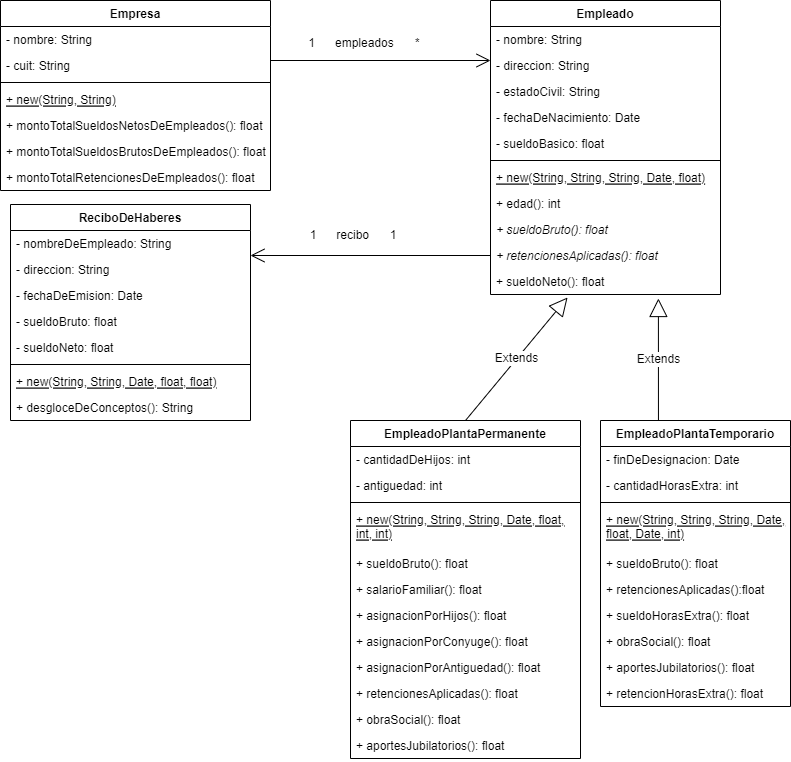

The diagram above was exported from draw.io. Its source (the exported page's mxGraphModel, read from the mxfile embedded in the PNG):
<mxGraphModel dx="1422" dy="705" grid="1" gridSize="10" guides="1" tooltips="1" connect="1" arrows="1" fold="1" page="1" pageScale="1" pageWidth="827" pageHeight="1169" math="0" shadow="0">
  <root>
    <mxCell id="WIyWlLk6GJQsqaUBKTNV-0" />
    <mxCell id="WIyWlLk6GJQsqaUBKTNV-1" parent="WIyWlLk6GJQsqaUBKTNV-0" />
    <mxCell id="ymYPpinOaH8bNG49Zf-p-0" value="Empresa&#10;" style="swimlane;fontStyle=1;align=center;verticalAlign=top;childLayout=stackLayout;horizontal=1;startSize=26;horizontalStack=0;resizeParent=1;resizeParentMax=0;resizeLast=0;collapsible=1;marginBottom=0;" vertex="1" parent="WIyWlLk6GJQsqaUBKTNV-1">
      <mxGeometry x="20" y="60" width="270" height="190" as="geometry">
        <mxRectangle x="80" y="60" width="80" height="26" as="alternateBounds" />
      </mxGeometry>
    </mxCell>
    <mxCell id="ymYPpinOaH8bNG49Zf-p-9" value="- nombre: String&#10;" style="text;strokeColor=none;fillColor=none;align=left;verticalAlign=top;spacingLeft=4;spacingRight=4;overflow=hidden;rotatable=0;points=[[0,0.5],[1,0.5]];portConstraint=eastwest;" vertex="1" parent="ymYPpinOaH8bNG49Zf-p-0">
      <mxGeometry y="26" width="270" height="26" as="geometry" />
    </mxCell>
    <mxCell id="ymYPpinOaH8bNG49Zf-p-10" value="- cuit: String&#10;" style="text;strokeColor=none;fillColor=none;align=left;verticalAlign=top;spacingLeft=4;spacingRight=4;overflow=hidden;rotatable=0;points=[[0,0.5],[1,0.5]];portConstraint=eastwest;" vertex="1" parent="ymYPpinOaH8bNG49Zf-p-0">
      <mxGeometry y="52" width="270" height="26" as="geometry" />
    </mxCell>
    <mxCell id="ymYPpinOaH8bNG49Zf-p-2" value="" style="line;strokeWidth=1;fillColor=none;align=left;verticalAlign=middle;spacingTop=-1;spacingLeft=3;spacingRight=3;rotatable=0;labelPosition=right;points=[];portConstraint=eastwest;" vertex="1" parent="ymYPpinOaH8bNG49Zf-p-0">
      <mxGeometry y="78" width="270" height="8" as="geometry" />
    </mxCell>
    <mxCell id="ymYPpinOaH8bNG49Zf-p-37" value="+ new(String, String)" style="text;strokeColor=none;fillColor=none;align=left;verticalAlign=top;spacingLeft=4;spacingRight=4;overflow=hidden;rotatable=0;points=[[0,0.5],[1,0.5]];portConstraint=eastwest;fontSize=12;fontStyle=4" vertex="1" parent="ymYPpinOaH8bNG49Zf-p-0">
      <mxGeometry y="86" width="270" height="26" as="geometry" />
    </mxCell>
    <mxCell id="ymYPpinOaH8bNG49Zf-p-50" value="+ montoTotalSueldosNetosDeEmpleados(): float" style="text;strokeColor=none;fillColor=none;align=left;verticalAlign=top;spacingLeft=4;spacingRight=4;overflow=hidden;rotatable=0;points=[[0,0.5],[1,0.5]];portConstraint=eastwest;fontSize=12;" vertex="1" parent="ymYPpinOaH8bNG49Zf-p-0">
      <mxGeometry y="112" width="270" height="26" as="geometry" />
    </mxCell>
    <mxCell id="ymYPpinOaH8bNG49Zf-p-51" value="+ montoTotalSueldosBrutosDeEmpleados(): float" style="text;strokeColor=none;fillColor=none;align=left;verticalAlign=top;spacingLeft=4;spacingRight=4;overflow=hidden;rotatable=0;points=[[0,0.5],[1,0.5]];portConstraint=eastwest;fontSize=12;" vertex="1" parent="ymYPpinOaH8bNG49Zf-p-0">
      <mxGeometry y="138" width="270" height="26" as="geometry" />
    </mxCell>
    <mxCell id="ymYPpinOaH8bNG49Zf-p-52" value="+ montoTotalRetencionesDeEmpleados(): float" style="text;strokeColor=none;fillColor=none;align=left;verticalAlign=top;spacingLeft=4;spacingRight=4;overflow=hidden;rotatable=0;points=[[0,0.5],[1,0.5]];portConstraint=eastwest;fontSize=12;" vertex="1" parent="ymYPpinOaH8bNG49Zf-p-0">
      <mxGeometry y="164" width="270" height="26" as="geometry" />
    </mxCell>
    <mxCell id="ymYPpinOaH8bNG49Zf-p-4" value="Empleado&#10;" style="swimlane;fontStyle=1;align=center;verticalAlign=top;childLayout=stackLayout;horizontal=1;startSize=26;horizontalStack=0;resizeParent=1;resizeParentMax=0;resizeLast=0;collapsible=1;marginBottom=0;" vertex="1" parent="WIyWlLk6GJQsqaUBKTNV-1">
      <mxGeometry x="510" y="60" width="230" height="294" as="geometry" />
    </mxCell>
    <mxCell id="ymYPpinOaH8bNG49Zf-p-11" value="- nombre: String" style="text;strokeColor=none;fillColor=none;align=left;verticalAlign=top;spacingLeft=4;spacingRight=4;overflow=hidden;rotatable=0;points=[[0,0.5],[1,0.5]];portConstraint=eastwest;" vertex="1" parent="ymYPpinOaH8bNG49Zf-p-4">
      <mxGeometry y="26" width="230" height="26" as="geometry" />
    </mxCell>
    <mxCell id="ymYPpinOaH8bNG49Zf-p-13" value="- direccion: String" style="text;strokeColor=none;fillColor=none;align=left;verticalAlign=top;spacingLeft=4;spacingRight=4;overflow=hidden;rotatable=0;points=[[0,0.5],[1,0.5]];portConstraint=eastwest;" vertex="1" parent="ymYPpinOaH8bNG49Zf-p-4">
      <mxGeometry y="52" width="230" height="26" as="geometry" />
    </mxCell>
    <mxCell id="ymYPpinOaH8bNG49Zf-p-14" value="- estadoCivil: String" style="text;strokeColor=none;fillColor=none;align=left;verticalAlign=top;spacingLeft=4;spacingRight=4;overflow=hidden;rotatable=0;points=[[0,0.5],[1,0.5]];portConstraint=eastwest;" vertex="1" parent="ymYPpinOaH8bNG49Zf-p-4">
      <mxGeometry y="78" width="230" height="26" as="geometry" />
    </mxCell>
    <mxCell id="ymYPpinOaH8bNG49Zf-p-15" value="- fechaDeNacimiento: Date" style="text;strokeColor=none;fillColor=none;align=left;verticalAlign=top;spacingLeft=4;spacingRight=4;overflow=hidden;rotatable=0;points=[[0,0.5],[1,0.5]];portConstraint=eastwest;" vertex="1" parent="ymYPpinOaH8bNG49Zf-p-4">
      <mxGeometry y="104" width="230" height="26" as="geometry" />
    </mxCell>
    <mxCell id="ymYPpinOaH8bNG49Zf-p-16" value="- sueldoBasico: float" style="text;strokeColor=none;fillColor=none;align=left;verticalAlign=top;spacingLeft=4;spacingRight=4;overflow=hidden;rotatable=0;points=[[0,0.5],[1,0.5]];portConstraint=eastwest;" vertex="1" parent="ymYPpinOaH8bNG49Zf-p-4">
      <mxGeometry y="130" width="230" height="26" as="geometry" />
    </mxCell>
    <mxCell id="ymYPpinOaH8bNG49Zf-p-6" value="" style="line;strokeWidth=1;fillColor=none;align=left;verticalAlign=middle;spacingTop=-1;spacingLeft=3;spacingRight=3;rotatable=0;labelPosition=right;points=[];portConstraint=eastwest;" vertex="1" parent="ymYPpinOaH8bNG49Zf-p-4">
      <mxGeometry y="156" width="230" height="8" as="geometry" />
    </mxCell>
    <mxCell id="ymYPpinOaH8bNG49Zf-p-36" value="+ new(String, String, String, Date, float)" style="text;strokeColor=none;fillColor=none;align=left;verticalAlign=top;spacingLeft=4;spacingRight=4;overflow=hidden;rotatable=0;points=[[0,0.5],[1,0.5]];portConstraint=eastwest;fontSize=12;fontStyle=4" vertex="1" parent="ymYPpinOaH8bNG49Zf-p-4">
      <mxGeometry y="164" width="230" height="26" as="geometry" />
    </mxCell>
    <mxCell id="ymYPpinOaH8bNG49Zf-p-17" value="+ edad(): int" style="text;strokeColor=none;fillColor=none;align=left;verticalAlign=top;spacingLeft=4;spacingRight=4;overflow=hidden;rotatable=0;points=[[0,0.5],[1,0.5]];portConstraint=eastwest;" vertex="1" parent="ymYPpinOaH8bNG49Zf-p-4">
      <mxGeometry y="190" width="230" height="26" as="geometry" />
    </mxCell>
    <mxCell id="ymYPpinOaH8bNG49Zf-p-31" value="+ sueldoBruto(): float" style="text;strokeColor=none;fillColor=none;align=left;verticalAlign=top;spacingLeft=4;spacingRight=4;overflow=hidden;rotatable=0;points=[[0,0.5],[1,0.5]];portConstraint=eastwest;fontSize=12;fontStyle=2" vertex="1" parent="ymYPpinOaH8bNG49Zf-p-4">
      <mxGeometry y="216" width="230" height="26" as="geometry" />
    </mxCell>
    <mxCell id="ymYPpinOaH8bNG49Zf-p-32" value="+ retencionesAplicadas(): float&#10;" style="text;strokeColor=none;fillColor=none;align=left;verticalAlign=top;spacingLeft=4;spacingRight=4;overflow=hidden;rotatable=0;points=[[0,0.5],[1,0.5]];portConstraint=eastwest;fontSize=12;fontStyle=2" vertex="1" parent="ymYPpinOaH8bNG49Zf-p-4">
      <mxGeometry y="242" width="230" height="26" as="geometry" />
    </mxCell>
    <mxCell id="ymYPpinOaH8bNG49Zf-p-34" value="+ sueldoNeto(): float" style="text;strokeColor=none;fillColor=none;align=left;verticalAlign=top;spacingLeft=4;spacingRight=4;overflow=hidden;rotatable=0;points=[[0,0.5],[1,0.5]];portConstraint=eastwest;fontSize=12;fontStyle=0" vertex="1" parent="ymYPpinOaH8bNG49Zf-p-4">
      <mxGeometry y="268" width="230" height="26" as="geometry" />
    </mxCell>
    <mxCell id="ymYPpinOaH8bNG49Zf-p-8" value="" style="endArrow=open;endFill=1;endSize=12;html=1;rounded=0;" edge="1" parent="WIyWlLk6GJQsqaUBKTNV-1">
      <mxGeometry width="160" relative="1" as="geometry">
        <mxPoint x="290" y="120" as="sourcePoint" />
        <mxPoint x="510" y="120" as="targetPoint" />
      </mxGeometry>
    </mxCell>
    <mxCell id="ymYPpinOaH8bNG49Zf-p-18" value="&lt;font style=&quot;font-size: 12px&quot;&gt;1&lt;span style=&quot;white-space: pre&quot;&gt;&#09;&lt;/span&gt;empleados&lt;span style=&quot;white-space: pre&quot;&gt;&#09;&lt;/span&gt;*&lt;/font&gt;" style="text;html=1;strokeColor=none;fillColor=none;align=center;verticalAlign=middle;whiteSpace=wrap;rounded=0;" vertex="1" parent="WIyWlLk6GJQsqaUBKTNV-1">
      <mxGeometry x="354" y="88" width="60" height="30" as="geometry" />
    </mxCell>
    <mxCell id="ymYPpinOaH8bNG49Zf-p-19" value="EmpleadoPlantaPermanente&#10;" style="swimlane;fontStyle=1;align=center;verticalAlign=top;childLayout=stackLayout;horizontal=1;startSize=26;horizontalStack=0;resizeParent=1;resizeParentMax=0;resizeLast=0;collapsible=1;marginBottom=0;fontSize=12;" vertex="1" parent="WIyWlLk6GJQsqaUBKTNV-1">
      <mxGeometry x="370" y="480" width="230" height="338" as="geometry" />
    </mxCell>
    <mxCell id="ymYPpinOaH8bNG49Zf-p-20" value="- cantidadDeHijos: int&#10;" style="text;strokeColor=none;fillColor=none;align=left;verticalAlign=top;spacingLeft=4;spacingRight=4;overflow=hidden;rotatable=0;points=[[0,0.5],[1,0.5]];portConstraint=eastwest;fontSize=12;" vertex="1" parent="ymYPpinOaH8bNG49Zf-p-19">
      <mxGeometry y="26" width="230" height="26" as="geometry" />
    </mxCell>
    <mxCell id="ymYPpinOaH8bNG49Zf-p-29" value="- antiguedad: int" style="text;strokeColor=none;fillColor=none;align=left;verticalAlign=top;spacingLeft=4;spacingRight=4;overflow=hidden;rotatable=0;points=[[0,0.5],[1,0.5]];portConstraint=eastwest;fontSize=12;" vertex="1" parent="ymYPpinOaH8bNG49Zf-p-19">
      <mxGeometry y="52" width="230" height="26" as="geometry" />
    </mxCell>
    <mxCell id="ymYPpinOaH8bNG49Zf-p-21" value="" style="line;strokeWidth=1;fillColor=none;align=left;verticalAlign=middle;spacingTop=-1;spacingLeft=3;spacingRight=3;rotatable=0;labelPosition=right;points=[];portConstraint=eastwest;fontSize=12;" vertex="1" parent="ymYPpinOaH8bNG49Zf-p-19">
      <mxGeometry y="78" width="230" height="8" as="geometry" />
    </mxCell>
    <mxCell id="ymYPpinOaH8bNG49Zf-p-72" value="+ new(String, String, String, Date, float,&#10;int, int)" style="text;strokeColor=none;fillColor=none;align=left;verticalAlign=top;spacingLeft=4;spacingRight=4;overflow=hidden;rotatable=0;points=[[0,0.5],[1,0.5]];portConstraint=eastwest;fontSize=12;fontStyle=4" vertex="1" parent="ymYPpinOaH8bNG49Zf-p-19">
      <mxGeometry y="86" width="230" height="44" as="geometry" />
    </mxCell>
    <mxCell id="ymYPpinOaH8bNG49Zf-p-22" value="+ sueldoBruto(): float" style="text;strokeColor=none;fillColor=none;align=left;verticalAlign=top;spacingLeft=4;spacingRight=4;overflow=hidden;rotatable=0;points=[[0,0.5],[1,0.5]];portConstraint=eastwest;fontSize=12;" vertex="1" parent="ymYPpinOaH8bNG49Zf-p-19">
      <mxGeometry y="130" width="230" height="26" as="geometry" />
    </mxCell>
    <mxCell id="ymYPpinOaH8bNG49Zf-p-41" value="+ salarioFamiliar(): float" style="text;strokeColor=none;fillColor=none;align=left;verticalAlign=top;spacingLeft=4;spacingRight=4;overflow=hidden;rotatable=0;points=[[0,0.5],[1,0.5]];portConstraint=eastwest;fontSize=12;" vertex="1" parent="ymYPpinOaH8bNG49Zf-p-19">
      <mxGeometry y="156" width="230" height="26" as="geometry" />
    </mxCell>
    <mxCell id="ymYPpinOaH8bNG49Zf-p-42" value="+ asignacionPorHijos(): float" style="text;strokeColor=none;fillColor=none;align=left;verticalAlign=top;spacingLeft=4;spacingRight=4;overflow=hidden;rotatable=0;points=[[0,0.5],[1,0.5]];portConstraint=eastwest;fontSize=12;" vertex="1" parent="ymYPpinOaH8bNG49Zf-p-19">
      <mxGeometry y="182" width="230" height="26" as="geometry" />
    </mxCell>
    <mxCell id="ymYPpinOaH8bNG49Zf-p-43" value="+ asignacionPorConyuge(): float" style="text;strokeColor=none;fillColor=none;align=left;verticalAlign=top;spacingLeft=4;spacingRight=4;overflow=hidden;rotatable=0;points=[[0,0.5],[1,0.5]];portConstraint=eastwest;fontSize=12;" vertex="1" parent="ymYPpinOaH8bNG49Zf-p-19">
      <mxGeometry y="208" width="230" height="26" as="geometry" />
    </mxCell>
    <mxCell id="ymYPpinOaH8bNG49Zf-p-44" value="+ asignacionPorAntiguedad(): float" style="text;strokeColor=none;fillColor=none;align=left;verticalAlign=top;spacingLeft=4;spacingRight=4;overflow=hidden;rotatable=0;points=[[0,0.5],[1,0.5]];portConstraint=eastwest;fontSize=12;" vertex="1" parent="ymYPpinOaH8bNG49Zf-p-19">
      <mxGeometry y="234" width="230" height="26" as="geometry" />
    </mxCell>
    <mxCell id="ymYPpinOaH8bNG49Zf-p-38" value="+ retencionesAplicadas(): float" style="text;strokeColor=none;fillColor=none;align=left;verticalAlign=top;spacingLeft=4;spacingRight=4;overflow=hidden;rotatable=0;points=[[0,0.5],[1,0.5]];portConstraint=eastwest;fontSize=12;" vertex="1" parent="ymYPpinOaH8bNG49Zf-p-19">
      <mxGeometry y="260" width="230" height="26" as="geometry" />
    </mxCell>
    <mxCell id="ymYPpinOaH8bNG49Zf-p-39" value="+ obraSocial(): float" style="text;strokeColor=none;fillColor=none;align=left;verticalAlign=top;spacingLeft=4;spacingRight=4;overflow=hidden;rotatable=0;points=[[0,0.5],[1,0.5]];portConstraint=eastwest;fontSize=12;" vertex="1" parent="ymYPpinOaH8bNG49Zf-p-19">
      <mxGeometry y="286" width="230" height="26" as="geometry" />
    </mxCell>
    <mxCell id="ymYPpinOaH8bNG49Zf-p-40" value="+ aportesJubilatorios(): float" style="text;strokeColor=none;fillColor=none;align=left;verticalAlign=top;spacingLeft=4;spacingRight=4;overflow=hidden;rotatable=0;points=[[0,0.5],[1,0.5]];portConstraint=eastwest;fontSize=12;" vertex="1" parent="ymYPpinOaH8bNG49Zf-p-19">
      <mxGeometry y="312" width="230" height="26" as="geometry" />
    </mxCell>
    <mxCell id="ymYPpinOaH8bNG49Zf-p-23" value="EmpleadoPlantaTemporario" style="swimlane;fontStyle=1;align=center;verticalAlign=top;childLayout=stackLayout;horizontal=1;startSize=26;horizontalStack=0;resizeParent=1;resizeParentMax=0;resizeLast=0;collapsible=1;marginBottom=0;fontSize=12;" vertex="1" parent="WIyWlLk6GJQsqaUBKTNV-1">
      <mxGeometry x="620" y="480" width="190" height="286" as="geometry" />
    </mxCell>
    <mxCell id="ymYPpinOaH8bNG49Zf-p-24" value="- finDeDesignacion: Date" style="text;strokeColor=none;fillColor=none;align=left;verticalAlign=top;spacingLeft=4;spacingRight=4;overflow=hidden;rotatable=0;points=[[0,0.5],[1,0.5]];portConstraint=eastwest;fontSize=12;" vertex="1" parent="ymYPpinOaH8bNG49Zf-p-23">
      <mxGeometry y="26" width="190" height="26" as="geometry" />
    </mxCell>
    <mxCell id="ymYPpinOaH8bNG49Zf-p-30" value="- cantidadHorasExtra: int" style="text;strokeColor=none;fillColor=none;align=left;verticalAlign=top;spacingLeft=4;spacingRight=4;overflow=hidden;rotatable=0;points=[[0,0.5],[1,0.5]];portConstraint=eastwest;fontSize=12;" vertex="1" parent="ymYPpinOaH8bNG49Zf-p-23">
      <mxGeometry y="52" width="190" height="26" as="geometry" />
    </mxCell>
    <mxCell id="ymYPpinOaH8bNG49Zf-p-25" value="" style="line;strokeWidth=1;fillColor=none;align=left;verticalAlign=middle;spacingTop=-1;spacingLeft=3;spacingRight=3;rotatable=0;labelPosition=right;points=[];portConstraint=eastwest;fontSize=12;" vertex="1" parent="ymYPpinOaH8bNG49Zf-p-23">
      <mxGeometry y="78" width="190" height="8" as="geometry" />
    </mxCell>
    <mxCell id="ymYPpinOaH8bNG49Zf-p-73" value="+ new(String, String, String, Date,&#10;float, Date, int)" style="text;strokeColor=none;fillColor=none;align=left;verticalAlign=top;spacingLeft=4;spacingRight=4;overflow=hidden;rotatable=0;points=[[0,0.5],[1,0.5]];portConstraint=eastwest;fontSize=12;fontStyle=4" vertex="1" parent="ymYPpinOaH8bNG49Zf-p-23">
      <mxGeometry y="86" width="190" height="44" as="geometry" />
    </mxCell>
    <mxCell id="ymYPpinOaH8bNG49Zf-p-26" value="+ sueldoBruto(): float" style="text;strokeColor=none;fillColor=none;align=left;verticalAlign=top;spacingLeft=4;spacingRight=4;overflow=hidden;rotatable=0;points=[[0,0.5],[1,0.5]];portConstraint=eastwest;fontSize=12;" vertex="1" parent="ymYPpinOaH8bNG49Zf-p-23">
      <mxGeometry y="130" width="190" height="26" as="geometry" />
    </mxCell>
    <mxCell id="ymYPpinOaH8bNG49Zf-p-45" value="+ retencionesAplicadas():float" style="text;strokeColor=none;fillColor=none;align=left;verticalAlign=top;spacingLeft=4;spacingRight=4;overflow=hidden;rotatable=0;points=[[0,0.5],[1,0.5]];portConstraint=eastwest;fontSize=12;" vertex="1" parent="ymYPpinOaH8bNG49Zf-p-23">
      <mxGeometry y="156" width="190" height="26" as="geometry" />
    </mxCell>
    <mxCell id="ymYPpinOaH8bNG49Zf-p-46" value="+ sueldoHorasExtra(): float" style="text;strokeColor=none;fillColor=none;align=left;verticalAlign=top;spacingLeft=4;spacingRight=4;overflow=hidden;rotatable=0;points=[[0,0.5],[1,0.5]];portConstraint=eastwest;fontSize=12;" vertex="1" parent="ymYPpinOaH8bNG49Zf-p-23">
      <mxGeometry y="182" width="190" height="26" as="geometry" />
    </mxCell>
    <mxCell id="ymYPpinOaH8bNG49Zf-p-47" value="+ obraSocial(): float" style="text;strokeColor=none;fillColor=none;align=left;verticalAlign=top;spacingLeft=4;spacingRight=4;overflow=hidden;rotatable=0;points=[[0,0.5],[1,0.5]];portConstraint=eastwest;fontSize=12;" vertex="1" parent="ymYPpinOaH8bNG49Zf-p-23">
      <mxGeometry y="208" width="190" height="26" as="geometry" />
    </mxCell>
    <mxCell id="ymYPpinOaH8bNG49Zf-p-48" value="+ aportesJubilatorios(): float" style="text;strokeColor=none;fillColor=none;align=left;verticalAlign=top;spacingLeft=4;spacingRight=4;overflow=hidden;rotatable=0;points=[[0,0.5],[1,0.5]];portConstraint=eastwest;fontSize=12;" vertex="1" parent="ymYPpinOaH8bNG49Zf-p-23">
      <mxGeometry y="234" width="190" height="26" as="geometry" />
    </mxCell>
    <mxCell id="ymYPpinOaH8bNG49Zf-p-49" value="+ retencionHorasExtra(): float" style="text;strokeColor=none;fillColor=none;align=left;verticalAlign=top;spacingLeft=4;spacingRight=4;overflow=hidden;rotatable=0;points=[[0,0.5],[1,0.5]];portConstraint=eastwest;fontSize=12;" vertex="1" parent="ymYPpinOaH8bNG49Zf-p-23">
      <mxGeometry y="260" width="190" height="26" as="geometry" />
    </mxCell>
    <mxCell id="ymYPpinOaH8bNG49Zf-p-53" value="Extends" style="endArrow=block;endSize=16;endFill=0;html=1;rounded=0;fontSize=12;exitX=0.5;exitY=0;exitDx=0;exitDy=0;entryX=0.335;entryY=1.115;entryDx=0;entryDy=0;entryPerimeter=0;" edge="1" parent="WIyWlLk6GJQsqaUBKTNV-1" source="ymYPpinOaH8bNG49Zf-p-19" target="ymYPpinOaH8bNG49Zf-p-34">
      <mxGeometry width="160" relative="1" as="geometry">
        <mxPoint x="470" y="420" as="sourcePoint" />
        <mxPoint x="630" y="420" as="targetPoint" />
      </mxGeometry>
    </mxCell>
    <mxCell id="ymYPpinOaH8bNG49Zf-p-54" value="Extends" style="endArrow=block;endSize=16;endFill=0;html=1;rounded=0;fontSize=12;entryX=0.73;entryY=1.154;entryDx=0;entryDy=0;entryPerimeter=0;exitX=0.305;exitY=0;exitDx=0;exitDy=0;exitPerimeter=0;" edge="1" parent="WIyWlLk6GJQsqaUBKTNV-1" source="ymYPpinOaH8bNG49Zf-p-23" target="ymYPpinOaH8bNG49Zf-p-34">
      <mxGeometry width="160" relative="1" as="geometry">
        <mxPoint x="660" y="410" as="sourcePoint" />
        <mxPoint x="820" y="410" as="targetPoint" />
      </mxGeometry>
    </mxCell>
    <mxCell id="ymYPpinOaH8bNG49Zf-p-55" value="" style="endArrow=open;endFill=1;endSize=12;html=1;rounded=0;fontSize=12;exitX=0;exitY=0.5;exitDx=0;exitDy=0;" edge="1" parent="WIyWlLk6GJQsqaUBKTNV-1" source="ymYPpinOaH8bNG49Zf-p-32">
      <mxGeometry width="160" relative="1" as="geometry">
        <mxPoint x="240" y="310" as="sourcePoint" />
        <mxPoint x="270" y="315" as="targetPoint" />
      </mxGeometry>
    </mxCell>
    <mxCell id="ymYPpinOaH8bNG49Zf-p-56" value="1 &lt;span style=&quot;white-space: pre&quot;&gt;&#09;&lt;/span&gt;recibo&lt;span style=&quot;white-space: pre&quot;&gt;&#09;&lt;/span&gt;1" style="text;html=1;strokeColor=none;fillColor=none;align=center;verticalAlign=middle;whiteSpace=wrap;rounded=0;fontSize=12;" vertex="1" parent="WIyWlLk6GJQsqaUBKTNV-1">
      <mxGeometry x="280" y="280" width="186" height="30" as="geometry" />
    </mxCell>
    <mxCell id="ymYPpinOaH8bNG49Zf-p-57" value="ReciboDeHaberes" style="swimlane;fontStyle=1;align=center;verticalAlign=top;childLayout=stackLayout;horizontal=1;startSize=26;horizontalStack=0;resizeParent=1;resizeParentMax=0;resizeLast=0;collapsible=1;marginBottom=0;fontSize=12;" vertex="1" parent="WIyWlLk6GJQsqaUBKTNV-1">
      <mxGeometry x="30" y="264" width="240" height="216" as="geometry" />
    </mxCell>
    <mxCell id="ymYPpinOaH8bNG49Zf-p-58" value="- nombreDeEmpleado: String" style="text;strokeColor=none;fillColor=none;align=left;verticalAlign=top;spacingLeft=4;spacingRight=4;overflow=hidden;rotatable=0;points=[[0,0.5],[1,0.5]];portConstraint=eastwest;fontSize=12;" vertex="1" parent="ymYPpinOaH8bNG49Zf-p-57">
      <mxGeometry y="26" width="240" height="26" as="geometry" />
    </mxCell>
    <mxCell id="ymYPpinOaH8bNG49Zf-p-61" value="- direccion: String" style="text;strokeColor=none;fillColor=none;align=left;verticalAlign=top;spacingLeft=4;spacingRight=4;overflow=hidden;rotatable=0;points=[[0,0.5],[1,0.5]];portConstraint=eastwest;fontSize=12;" vertex="1" parent="ymYPpinOaH8bNG49Zf-p-57">
      <mxGeometry y="52" width="240" height="26" as="geometry" />
    </mxCell>
    <mxCell id="ymYPpinOaH8bNG49Zf-p-62" value="- fechaDeEmision: Date" style="text;strokeColor=none;fillColor=none;align=left;verticalAlign=top;spacingLeft=4;spacingRight=4;overflow=hidden;rotatable=0;points=[[0,0.5],[1,0.5]];portConstraint=eastwest;fontSize=12;" vertex="1" parent="ymYPpinOaH8bNG49Zf-p-57">
      <mxGeometry y="78" width="240" height="26" as="geometry" />
    </mxCell>
    <mxCell id="ymYPpinOaH8bNG49Zf-p-63" value="- sueldoBruto: float" style="text;strokeColor=none;fillColor=none;align=left;verticalAlign=top;spacingLeft=4;spacingRight=4;overflow=hidden;rotatable=0;points=[[0,0.5],[1,0.5]];portConstraint=eastwest;fontSize=12;" vertex="1" parent="ymYPpinOaH8bNG49Zf-p-57">
      <mxGeometry y="104" width="240" height="26" as="geometry" />
    </mxCell>
    <mxCell id="ymYPpinOaH8bNG49Zf-p-64" value="- sueldoNeto: float" style="text;strokeColor=none;fillColor=none;align=left;verticalAlign=top;spacingLeft=4;spacingRight=4;overflow=hidden;rotatable=0;points=[[0,0.5],[1,0.5]];portConstraint=eastwest;fontSize=12;" vertex="1" parent="ymYPpinOaH8bNG49Zf-p-57">
      <mxGeometry y="130" width="240" height="26" as="geometry" />
    </mxCell>
    <mxCell id="ymYPpinOaH8bNG49Zf-p-59" value="" style="line;strokeWidth=1;fillColor=none;align=left;verticalAlign=middle;spacingTop=-1;spacingLeft=3;spacingRight=3;rotatable=0;labelPosition=right;points=[];portConstraint=eastwest;fontSize=12;" vertex="1" parent="ymYPpinOaH8bNG49Zf-p-57">
      <mxGeometry y="156" width="240" height="8" as="geometry" />
    </mxCell>
    <mxCell id="ymYPpinOaH8bNG49Zf-p-60" value="+ new(String, String, Date, float, float)" style="text;strokeColor=none;fillColor=none;align=left;verticalAlign=top;spacingLeft=4;spacingRight=4;overflow=hidden;rotatable=0;points=[[0,0.5],[1,0.5]];portConstraint=eastwest;fontSize=12;fontStyle=4" vertex="1" parent="ymYPpinOaH8bNG49Zf-p-57">
      <mxGeometry y="164" width="240" height="26" as="geometry" />
    </mxCell>
    <mxCell id="ymYPpinOaH8bNG49Zf-p-65" value="+ desgloceDeConceptos(): String" style="text;strokeColor=none;fillColor=none;align=left;verticalAlign=top;spacingLeft=4;spacingRight=4;overflow=hidden;rotatable=0;points=[[0,0.5],[1,0.5]];portConstraint=eastwest;fontSize=12;" vertex="1" parent="ymYPpinOaH8bNG49Zf-p-57">
      <mxGeometry y="190" width="240" height="26" as="geometry" />
    </mxCell>
  </root>
</mxGraphModel>